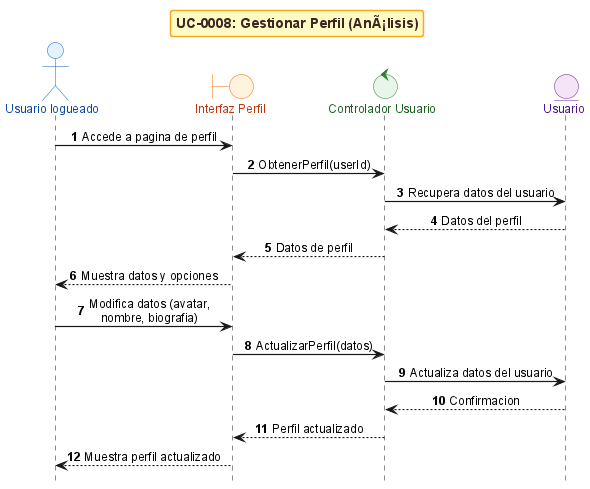

The diagram above was rendered by PlantUML. Its source (embedded in the PNG):
@startuml
!include _sequence-bce-style.puml

title UC-0008: Gestionar Perfil (AnÃ¡lisis)

actor "Usuario logueado" as Actor
boundary "Interfaz Perfil" as BU
control "Controlador Usuario" as CO
entity "Usuario" as EU

Actor -> BU : Accede a pagina de perfil
BU -> CO : ObtenerPerfil(userId)
CO -> EU : Recupera datos del usuario
EU --> CO : Datos del perfil
CO --> BU : Datos de perfil
BU --> Actor : Muestra datos y opciones
Actor -> BU : Modifica datos (avatar, nombre, biografia)
BU -> CO : ActualizarPerfil(datos)
CO -> EU : Actualiza datos del usuario
EU --> CO : Confirmacion
CO --> BU : Perfil actualizado
BU --> Actor : Muestra perfil actualizado

@enduml